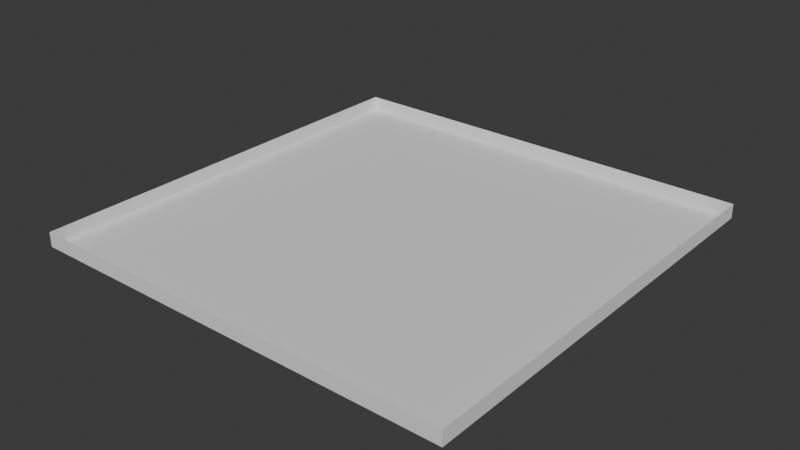 # Source: ceiling-flat.blend  (saved by Blender 4.3.34; exported with 4.5.12 LTS)
import bpy
from mathutils import Matrix  # noqa: F401  (used for matrix-valued properties, if any)

bpy.ops.wm.read_factory_settings(use_empty=True)
scene = bpy.context.scene
scene.name = 'Scene'

# ---- collections
col_collection = bpy.data.collections.new('Collection'); scene.collection.children.link(col_collection)

# ---- world
world_world = bpy.data.worlds.new('World'); scene.world = world_world
world_world.use_nodes = True; world_world.node_tree.nodes.clear()
_N = world_world.node_tree.nodes; _L = world_world.node_tree.links
n0 = _N.new('ShaderNodeOutputWorld'); n0.name = 'World Output'; n0.location = (300, 300)
n1 = _N.new('ShaderNodeBackground'); n1.name = 'Background'; n1.location = (10, 300)
n1.inputs[0].default_value = (0.05088, 0.05088, 0.05088, 1.0)
_L.new(n1.outputs[0], n0.inputs[0])
n0.is_active_output = True
world_world.color = (0.05088, 0.05088, 0.05088)
world_world.sun_shadow_jitter_overblur = 0.0

# ---- meshes
me_cube_001 = bpy.data.meshes.new('Cube.001')
me_cube_001.from_pydata([(-0.75, -0.75, -0.05), (-0.75, -0.75, 0.0), (-0.75, 0.75, -0.05), (-0.75, 0.75, 0.0), (0.75, -0.75, -0.05), (0.75, -0.75, 0.0), (0.75, 0.75, -0.05), (0.75, 0.75, 0.0)], [], [(0, 1, 3, 2), (2, 3, 7, 6), (6, 7, 5, 4), (4, 5, 1, 0), (2, 6, 4, 0)])
_uv = me_cube_001.uv_layers.new(name='UVMap')
_uv.uv.foreach_set('vector', [0.375, 0.0, 0.625, 0.0, 0.625, 0.25, 0.375, 0.25, 0.375, 0.25, 0.625, 0.25, 0.625, 0.5, 0.375, 0.5, 0.375, 0.5, 0.625, 0.5, 0.625, 0.75, 0.375, 0.75, 0.375, 0.75, 0.625, 0.75, 0.625, 1.0, 0.375, 1.0, 0.125, 0.5, 0.375, 0.5, 0.375, 0.75, 0.125, 0.75])
me_cube_001.update()

# ---- objects
ob_ceiling_flat = bpy.data.objects.new('ceiling-flat', me_cube_001)

# ---- transforms, parenting, visibility, modifiers, constraints
ob_ceiling_flat.location = (0.0, 0.0, 0.0)

# ---- collection membership
col_collection.objects.link(ob_ceiling_flat)

# ---- scene / render settings (as saved in the file)
scene.frame_start = 1; scene.frame_end = 250; scene.frame_set(1)
scene.render.engine = 'BLENDER_EEVEE_NEXT'
bpy.context.view_layer.update()

# ---- added for rendering (the .blend has no active camera and no usable light): camera, sun
cam_auto = bpy.data.cameras.new('AutoCamera')
cam_auto.lens = 50.0
cam_auto.sensor_width = 36.0
cam_auto.clip_end = 1000.0
ob_auto_camera = bpy.data.objects.new('AutoCamera', cam_auto)
scene.collection.objects.link(ob_auto_camera)
ob_auto_camera.location = (1.96324, -2.35589, 1.54559)
ob_auto_camera.rotation_euler = (1.09748, -7.21219e-08, 0.694738)
scene.camera = ob_auto_camera
light_auto_sun = bpy.data.lights.new('AutoSun', 'SUN')
light_auto_sun.energy = 3.0
light_auto_sun.angle = 0.0523599
ob_auto_sun = bpy.data.objects.new('AutoSun', light_auto_sun)
scene.collection.objects.link(ob_auto_sun)
ob_auto_sun.rotation_euler = (0.872665, 0.174533, 0.523599)
bpy.context.view_layer.update()
